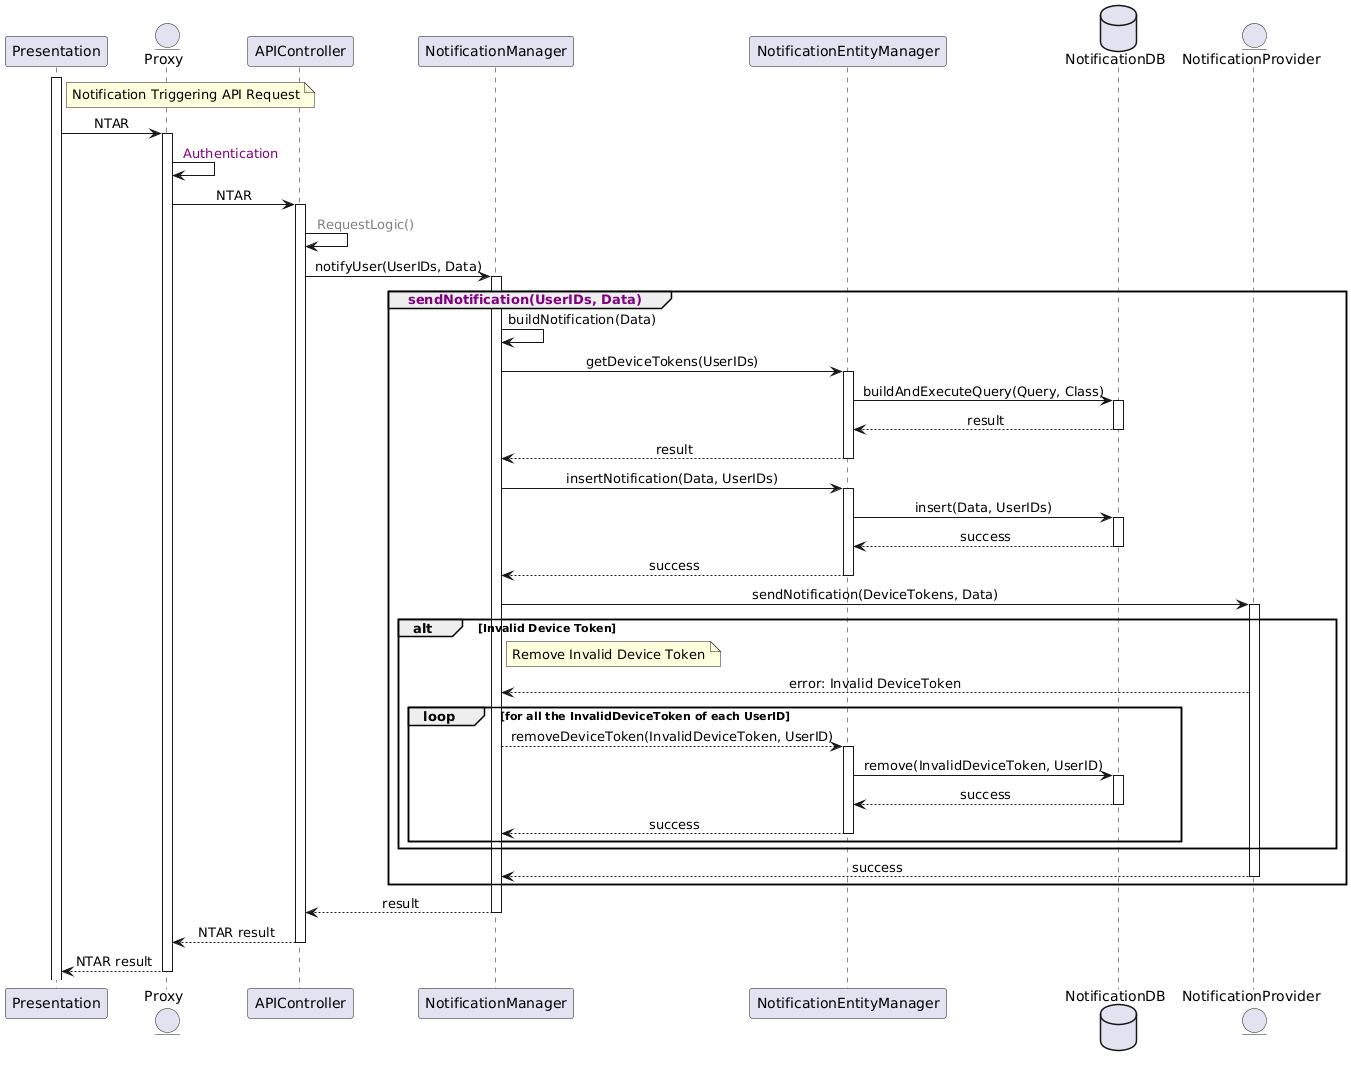

The diagram above was rendered by PlantUML. Its source (embedded in the PNG):
@startuml
skinparam sequenceMessageAlign center

participant Presentation
entity Proxy
participant APIController
participant NotificationManager
participant NotificationEntityManager
database NotificationDB
entity NotificationProvider

activate Presentation
note right of Presentation : Notification Triggering API Request
Presentation -> Proxy : NTAR 
activate Proxy
Proxy -> Proxy : <color:purple> Authentication
Proxy -> APIController : NTAR
activate APIController
APIController -> APIController : <color:gray> RequestLogic()
APIController -> NotificationManager : notifyUser(UserIDs, Data)

activate NotificationManager
group <color:purple> sendNotification(UserIDs, Data)
NotificationManager -> NotificationManager : buildNotification(Data)
NotificationManager -> NotificationEntityManager : getDeviceTokens(UserIDs)
activate NotificationEntityManager
NotificationEntityManager -> NotificationDB : buildAndExecuteQuery(Query, Class)
activate NotificationDB
NotificationDB --> NotificationEntityManager : result
deactivate NotificationDB
NotificationEntityManager --> NotificationManager : result
deactivate NotificationEntityManager
NotificationManager -> NotificationEntityManager : insertNotification(Data, UserIDs)
activate NotificationEntityManager
NotificationEntityManager -> NotificationDB : insert(Data, UserIDs)
activate NotificationDB
NotificationDB --> NotificationEntityManager : success
deactivate NotificationDB
NotificationEntityManager --> NotificationManager : success
deactivate NotificationEntityManager
NotificationManager -> NotificationProvider : sendNotification(DeviceTokens, Data)
activate NotificationProvider
alt Invalid Device Token
note right of NotificationManager : Remove Invalid Device Token 
NotificationProvider --> NotificationManager : error: Invalid DeviceToken
loop for all the InvalidDeviceToken of each UserID
NotificationManager --> NotificationEntityManager : removeDeviceToken(InvalidDeviceToken, UserID)
activate NotificationEntityManager
NotificationEntityManager -> NotificationDB : remove(InvalidDeviceToken, UserID)
activate NotificationDB
NotificationDB --> NotificationEntityManager : success
deactivate NotificationDB
NotificationEntityManager --> NotificationManager : success
deactivate NotificationEntityManager
end 



 
end
NotificationProvider --> NotificationManager : success
deactivate NotificationProvider
end
NotificationManager --> APIController : result 
deactivate NotificationManager
APIController --> Proxy : NTAR result
deactivate APIController
Proxy --> Presentation : NTAR result
deactivate Proxy
@enduml